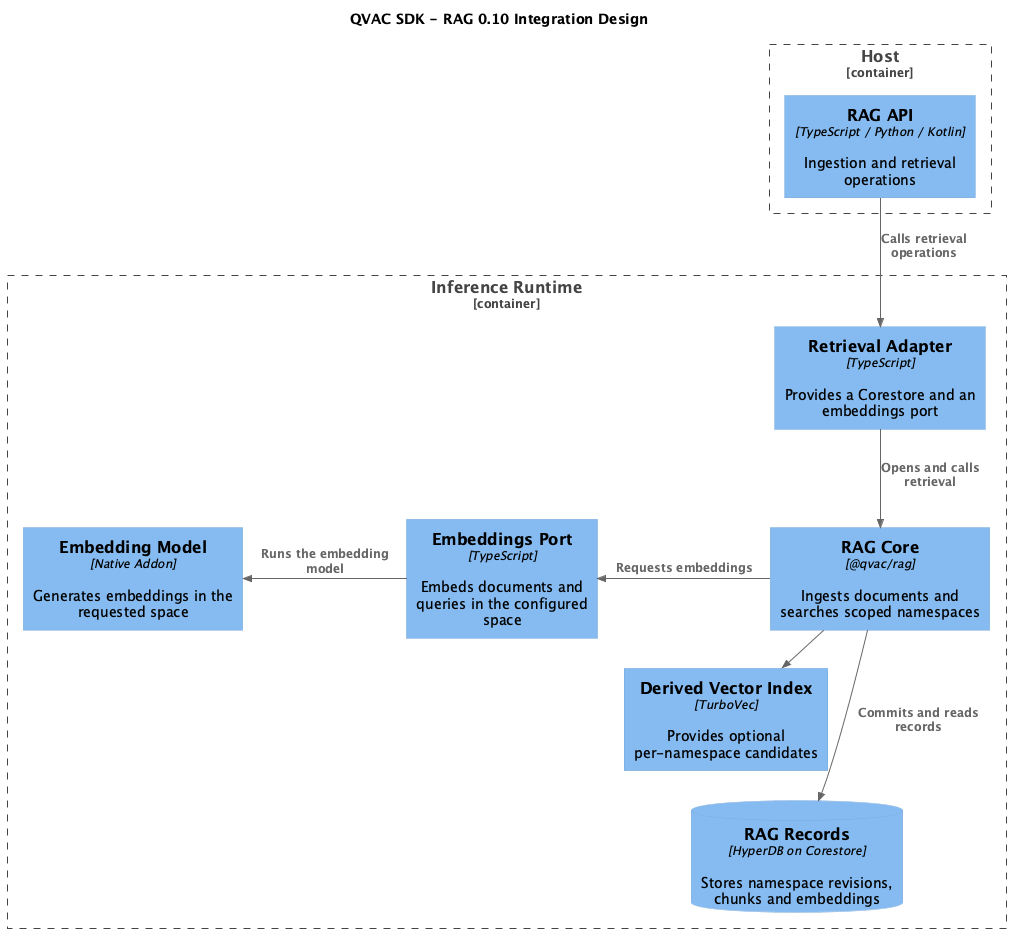

The diagram above was rendered by PlantUML. Its source (embedded in the PNG):
@startuml
!include <C4/C4_Component>
HIDE_STEREOTYPE()

title QVAC SDK - RAG 0.10 Integration Design

Container_Boundary(host, "Host") {
    Component(rag_api, "RAG API", "TypeScript / Python / Kotlin", "Ingestion and retrieval operations")
}

Container_Boundary(engine, "Inference Runtime") {
    Component(adapter, "Retrieval Adapter", "TypeScript", "Provides a Corestore and an embeddings port")
    Component(embeddings, "Embeddings Port", "TypeScript", "Embeds documents and queries in the configured space")
    Component(embed, "Embedding Model", "Native Addon", "Generates embeddings in the requested space")
    Component(rag, "RAG Core", "@qvac/rag", "Ingests documents and searches scoped namespaces")
    Component(index, "Derived Vector Index", "TurboVec", "Provides optional per-namespace candidates")
    ComponentDb(hyperdb, "RAG Records", "HyperDB on Corestore", "Stores namespace revisions, chunks and embeddings")
}

Rel_D(rag_api, adapter, "Calls retrieval operations")
Rel_D(adapter, rag, "Opens and calls retrieval")
Rel_L(rag, embeddings, "Requests embeddings")
Rel_L(embeddings, embed, "Runs the embedding model")
Rel_D(rag, hyperdb, "Commits and reads records")
Rel_R(rag, index, "Refreshes and searches candidate index")

Lay_L(hyperdb, index)
@enduml